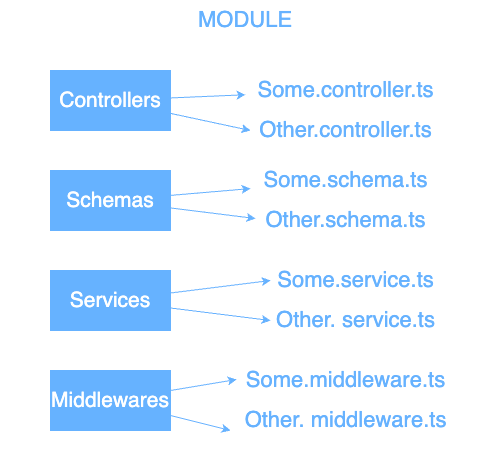

The diagram above was exported from draw.io. Its source (the exported page's mxGraphModel, read from the mxfile embedded in the PNG):
<mxGraphModel dx="769" dy="827" grid="1" gridSize="10" guides="1" tooltips="1" connect="1" arrows="1" fold="1" page="1" pageScale="1" pageWidth="850" pageHeight="1100" math="0" shadow="0">
  <root>
    <mxCell id="0" />
    <mxCell id="1" parent="0" />
    <mxCell id="2" value="MODULE" style="whiteSpace=wrap;html=1;fillColor=none;strokeColor=#FFFFFF;verticalAlign=top;fontSize=22;fontColor=#66B2FF;" vertex="1" parent="1">
      <mxGeometry x="50" y="120" width="490" height="460" as="geometry" />
    </mxCell>
    <mxCell id="60" style="edgeStyle=none;html=1;fontSize=22;fontColor=#66B2FF;strokeColor=#66B2FF;" edge="1" parent="1" source="3" target="26">
      <mxGeometry relative="1" as="geometry" />
    </mxCell>
    <mxCell id="61" style="edgeStyle=none;html=1;entryX=0;entryY=0.45;entryDx=0;entryDy=0;entryPerimeter=0;fontSize=22;fontColor=#66B2FF;strokeColor=#66B2FF;" edge="1" parent="1" source="3" target="27">
      <mxGeometry relative="1" as="geometry" />
    </mxCell>
    <mxCell id="3" value="&lt;font style=&quot;font-size: 21px;&quot;&gt;Schemas&lt;/font&gt;" style="whiteSpace=wrap;html=1;strokeColor=#66B2FF;fontColor=#FFFFFF;fillColor=#66B2FF;" vertex="1" parent="1">
      <mxGeometry x="100" y="290" width="120" height="60" as="geometry" />
    </mxCell>
    <mxCell id="56" style="edgeStyle=none;html=1;fontSize=22;fontColor=#66B2FF;strokeColor=#66B2FF;" edge="1" parent="1" source="4" target="24">
      <mxGeometry relative="1" as="geometry" />
    </mxCell>
    <mxCell id="59" style="edgeStyle=none;html=1;fontSize=22;fontColor=#66B2FF;strokeColor=#66B2FF;" edge="1" parent="1" source="4">
      <mxGeometry relative="1" as="geometry">
        <mxPoint x="300" y="250" as="targetPoint" />
      </mxGeometry>
    </mxCell>
    <mxCell id="4" value="&lt;font style=&quot;font-size: 21px;&quot;&gt;Controllers&lt;/font&gt;" style="whiteSpace=wrap;html=1;strokeColor=#66B2FF;fontColor=#FFFFFF;fillColor=#66B2FF;" vertex="1" parent="1">
      <mxGeometry x="100" y="190" width="120" height="60" as="geometry" />
    </mxCell>
    <mxCell id="62" style="edgeStyle=none;html=1;entryX=0.028;entryY=0.5;entryDx=0;entryDy=0;entryPerimeter=0;fontSize=22;fontColor=#66B2FF;strokeColor=#66B2FF;" edge="1" parent="1" source="5" target="28">
      <mxGeometry relative="1" as="geometry" />
    </mxCell>
    <mxCell id="63" style="edgeStyle=none;html=1;entryX=0.028;entryY=0.5;entryDx=0;entryDy=0;entryPerimeter=0;fontSize=22;fontColor=#66B2FF;strokeColor=#66B2FF;" edge="1" parent="1" source="5" target="29">
      <mxGeometry relative="1" as="geometry" />
    </mxCell>
    <mxCell id="5" value="&lt;span style=&quot;font-size: 21px;&quot;&gt;Services&lt;/span&gt;" style="whiteSpace=wrap;html=1;strokeColor=#66B2FF;fontColor=#FFFFFF;fillColor=#66B2FF;" vertex="1" parent="1">
      <mxGeometry x="100" y="390" width="120" height="60" as="geometry" />
    </mxCell>
    <mxCell id="64" style="edgeStyle=none;html=1;entryX=0.005;entryY=0.475;entryDx=0;entryDy=0;entryPerimeter=0;fontSize=22;fontColor=#66B2FF;strokeColor=#66B2FF;" edge="1" parent="1" source="6" target="54">
      <mxGeometry relative="1" as="geometry" />
    </mxCell>
    <mxCell id="65" style="edgeStyle=none;html=1;entryX=0;entryY=0.75;entryDx=0;entryDy=0;entryPerimeter=0;fontSize=22;fontColor=#66B2FF;strokeColor=#66B2FF;" edge="1" parent="1" source="6" target="55">
      <mxGeometry relative="1" as="geometry" />
    </mxCell>
    <mxCell id="6" value="&lt;span style=&quot;font-size: 21px;&quot;&gt;Middlewares&lt;/span&gt;" style="whiteSpace=wrap;html=1;strokeColor=#66B2FF;fontColor=#FFFFFF;fillColor=#66B2FF;" vertex="1" parent="1">
      <mxGeometry x="100" y="490" width="120" height="60" as="geometry" />
    </mxCell>
    <mxCell id="24" value="Some.controller.ts" style="text;html=1;align=center;verticalAlign=middle;resizable=0;points=[];autosize=1;strokeColor=none;fillColor=none;fontSize=22;fontColor=#66B2FF;" vertex="1" parent="1">
      <mxGeometry x="295" y="190" width="200" height="40" as="geometry" />
    </mxCell>
    <mxCell id="25" value="Other.controller.ts" style="text;html=1;align=center;verticalAlign=middle;resizable=0;points=[];autosize=1;strokeColor=none;fillColor=none;fontSize=22;fontColor=#66B2FF;" vertex="1" parent="1">
      <mxGeometry x="295" y="230" width="200" height="40" as="geometry" />
    </mxCell>
    <mxCell id="26" value="Some.schema.ts" style="text;html=1;align=center;verticalAlign=middle;resizable=0;points=[];autosize=1;strokeColor=none;fillColor=none;fontSize=22;fontColor=#66B2FF;" vertex="1" parent="1">
      <mxGeometry x="300" y="280" width="190" height="40" as="geometry" />
    </mxCell>
    <mxCell id="27" value="Other.schema.ts" style="text;html=1;align=center;verticalAlign=middle;resizable=0;points=[];autosize=1;strokeColor=none;fillColor=none;fontSize=22;fontColor=#66B2FF;" vertex="1" parent="1">
      <mxGeometry x="305" y="320" width="180" height="40" as="geometry" />
    </mxCell>
    <mxCell id="28" value="Some.service.ts" style="text;html=1;align=center;verticalAlign=middle;resizable=0;points=[];autosize=1;strokeColor=none;fillColor=none;fontSize=22;fontColor=#66B2FF;" vertex="1" parent="1">
      <mxGeometry x="315" y="380" width="180" height="40" as="geometry" />
    </mxCell>
    <mxCell id="29" value="Other.&amp;nbsp;service.ts" style="text;html=1;align=center;verticalAlign=middle;resizable=0;points=[];autosize=1;strokeColor=none;fillColor=none;fontSize=22;fontColor=#66B2FF;" vertex="1" parent="1">
      <mxGeometry x="315" y="420" width="180" height="40" as="geometry" />
    </mxCell>
    <mxCell id="54" value="Some.middleware.ts" style="text;html=1;align=center;verticalAlign=middle;resizable=0;points=[];autosize=1;strokeColor=none;fillColor=none;fontSize=22;fontColor=#66B2FF;" vertex="1" parent="1">
      <mxGeometry x="285" y="480" width="220" height="40" as="geometry" />
    </mxCell>
    <mxCell id="55" value="Other.&amp;nbsp;middleware.ts" style="text;html=1;align=center;verticalAlign=middle;resizable=0;points=[];autosize=1;strokeColor=none;fillColor=none;fontSize=22;fontColor=#66B2FF;" vertex="1" parent="1">
      <mxGeometry x="280" y="520" width="230" height="40" as="geometry" />
    </mxCell>
  </root>
</mxGraphModel>